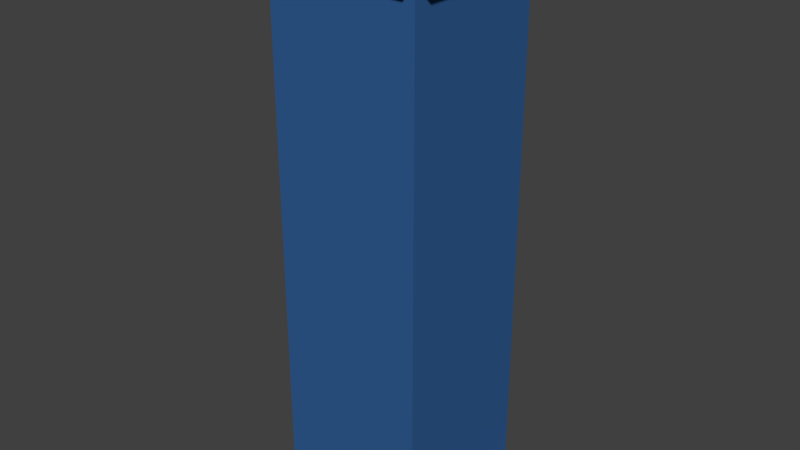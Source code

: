 # Source: building_1.blend  (saved by Blender 2.77.0; exported with 4.5.12 LTS)
import bpy
from mathutils import Matrix  # noqa: F401  (used for matrix-valued properties, if any)

bpy.ops.wm.read_factory_settings(use_empty=True)
scene = bpy.context.scene
scene.name = 'Scene'

# ---- collections
col_collection_1 = bpy.data.collections.new('Collection 1'); scene.collection.children.link(col_collection_1)

# ---- materials (node trees are filled in below, after node groups)
mat_material_001 = bpy.data.materials.new('Material.001')
mat_material_001.alpha_threshold = 0.0
mat_material_001.use_transparent_shadow = False
mat_material_001.diffuse_color = (0.03089, 0.1103, 0.2968, 1.0)
mat_material_001.roughness = 0.5
mat_material_002 = bpy.data.materials.new('Material.002')
mat_material_002.alpha_threshold = 0.0
mat_material_002.use_transparent_shadow = False
mat_material_002.roughness = 0.5
mat_material_003 = bpy.data.materials.new('Material.003')
mat_material_003.alpha_threshold = 0.0
mat_material_003.use_transparent_shadow = False
mat_material_003.diffuse_color = (0.1028, 0.006343, 0.001453, 1.0)
mat_material_003.roughness = 0.5

# ---- material node trees

# ---- world
world_world = bpy.data.worlds.new('World'); scene.world = world_world
world_world.color = (0.05088, 0.05088, 0.05088)
world_world.use_sun_shadow = False
world_world.sun_shadow_jitter_overblur = 0.0
world_world.cycles.sampling_method = 'MANUAL'

# ---- meshes
me_cube_003 = bpy.data.meshes.new('Cube.003')
me_cube_003.from_pydata([(-5.998, -5.993, -4.709e-06), (-5.398, -5.393, 0.6), (-5.998, 6.007, -4.709e-06), (-5.398, 5.407, 0.6), (6.002, -5.993, -4.709e-06), (5.402, -5.393, 0.6), (6.002, 6.007, -4.709e-06), (5.402, 5.407, 0.6), (-5.998, -5.993, 0.6), (-5.998, 6.007, 0.6), (6.002, 6.007, 0.6), (6.002, -5.993, 0.6), (-4.581, -4.577, 40.22), (-4.581, 4.59, 40.22), (4.586, 4.59, 40.22), (4.586, -4.577, 40.22), (-5.398, -5.393, 40.22), (-5.398, 5.407, 40.22), (5.402, 5.407, 40.22), (5.402, -5.393, 40.22), (-4.581, -4.577, 39.74), (-4.581, 4.59, 39.74), (4.586, 4.59, 39.74), (4.586, -4.577, 39.74), (-5.998, -1.993, 0.6), (-5.998, 2.007, 0.6), (-5.998, 2.007, -4.709e-06), (-5.998, -1.993, -4.709e-06), (6.002, 2.007, 0.6), (6.002, -1.993, 0.6), (6.002, -1.993, -4.709e-06), (6.002, 2.007, -4.709e-06), (-5.398, -1.793, 0.6), (-5.398, 1.807, 0.6), (5.402, 1.807, 0.6), (5.402, -1.793, 0.6), (-5.398, -1.793, 40.22), (-5.398, 1.807, 40.22), (5.402, 1.807, 40.22), (5.402, -1.793, 40.22), (-4.581, -1.521, 40.22), (-4.581, 1.534, 40.22), (4.586, 1.534, 40.22), (4.586, -1.521, 40.22), (-4.581, -1.521, 39.74), (-4.581, 1.534, 39.74), (4.586, 1.534, 39.74), (4.586, -1.521, 39.74), (-5.398, 5.407, 7.929), (5.402, 5.407, 7.929), (5.402, -5.393, 7.929), (-5.398, -5.393, 7.929), (-5.398, 1.807, 7.929), (-5.398, -1.793, 7.929), (5.402, -1.793, 7.929), (5.402, 1.807, 7.929), (-4.83, -1.793, 0.6), (-4.83, 1.807, 0.6), (-4.83, 1.807, 7.929), (-4.83, -1.793, 7.929), (-5.398, 5.407, 12.54), (-5.398, 5.407, 17.15), (-5.398, 5.407, 21.77), (-5.398, 5.407, 26.38), (-5.398, 5.407, 30.99), (-5.398, 5.407, 35.61), (-5.398, -5.393, 12.54), (-5.398, -5.393, 17.15), (-5.398, -5.393, 21.77), (-5.398, -5.393, 26.38), (-5.398, -5.393, 30.99), (-5.398, -5.393, 35.61), (-5.398, 1.807, 12.54), (-5.398, 1.807, 17.15), (-5.398, 1.807, 21.77), (-5.398, 1.807, 26.38), (-5.398, 1.807, 30.99), (-5.398, 1.807, 35.61), (-5.398, -1.793, 12.54), (-5.398, -1.793, 17.15), (-5.398, -1.793, 21.77), (-5.398, -1.793, 26.38), (-5.398, -1.793, 30.99), (-5.398, -1.793, 35.61), (5.402, -1.793, 12.54), (5.402, -1.793, 17.15), (5.402, -1.793, 21.77), (5.402, -1.793, 26.38), (5.402, -1.793, 30.99), (5.402, -1.793, 35.61), (5.402, 1.807, 12.54), (5.402, 1.807, 17.15), (5.402, 1.807, 21.77), (5.402, 1.807, 26.38), (5.402, 1.807, 30.99), (5.402, 1.807, 35.61), (5.402, 5.407, 35.61), (5.402, 5.407, 30.99), (5.402, 5.407, 26.38), (5.402, 5.407, 21.77), (5.402, 5.407, 17.15), (5.402, 5.407, 12.54), (5.402, -5.393, 35.61), (5.402, -5.393, 30.99), (5.402, -5.393, 26.38), (5.402, -5.393, 21.77), (5.402, -5.393, 17.15), (5.402, -5.393, 12.54), (-4.576, 1.807, 12.54), (-4.576, 1.807, 17.15), (-4.576, 1.807, 21.77), (-4.576, 1.807, 26.38), (-4.576, 1.807, 30.99), (-4.576, 1.807, 35.61), (-4.576, -1.793, 12.54), (-4.576, -1.793, 17.15), (-4.576, -1.793, 21.77), (-4.576, -1.793, 26.38), (-4.576, -1.793, 30.99), (-4.576, -1.793, 35.61), (5.402, 5.407, 9.13), (5.402, -5.393, 9.13), (-5.398, 5.407, 9.13), (-5.398, -5.393, 9.13), (-5.398, 1.807, 9.13), (-5.398, -1.793, 9.13), (5.402, -1.793, 9.13), (5.402, 1.807, 9.13), (-5.998, 4.003, 0.6), (6.002, 4.003, -4.709e-06), (-5.398, 3.603, 0.6), (-5.398, 3.603, 40.22), (-4.581, 3.059, 40.22), (-4.581, 3.059, 39.74), (-5.998, 4.003, -4.709e-06), (6.002, 4.003, 0.6), (5.402, 3.603, 0.6), (5.402, 3.603, 40.22), (4.586, 3.059, 40.22), (4.586, 3.059, 39.74), (-5.398, 3.603, 7.929), (5.402, 3.603, 7.929), (-5.398, 3.603, 12.54), (-5.398, 3.603, 17.15), (-5.398, 3.603, 21.77), (-5.398, 3.603, 26.38), (-5.398, 3.603, 30.99), (-5.398, 3.603, 35.61), (5.402, 3.603, 12.54), (5.402, 3.603, 17.15), (5.402, 3.603, 21.77), (5.402, 3.603, 26.38), (5.402, 3.603, 30.99), (5.402, 3.603, 35.61), (5.402, 3.603, 9.13), (-5.398, 3.603, 9.13), (-5.998, -3.993, -4.709e-06), (6.002, -3.993, 0.6), (5.402, -3.593, 0.6), (5.402, -3.593, 40.22), (4.586, -3.049, 40.22), (4.586, -3.049, 39.74), (-5.998, -3.993, 0.6), (6.002, -3.993, -4.709e-06), (-5.398, -3.593, 0.6), (-5.398, -3.593, 40.22), (-4.581, -3.049, 40.22), (-4.581, -3.049, 39.74), (5.402, -3.593, 7.929), (-5.398, -3.593, 7.929), (5.402, -3.593, 12.54), (5.402, -3.593, 17.15), (5.402, -3.593, 21.77), (5.402, -3.593, 26.38), (5.402, -3.593, 30.99), (5.402, -3.593, 35.61), (-5.398, -3.593, 12.54), (-5.398, -3.593, 17.15), (-5.398, -3.593, 21.77), (-5.398, -3.593, 26.38), (-5.398, -3.593, 30.99), (-5.398, -3.593, 35.61), (-5.398, -3.593, 9.13), (5.402, -3.593, 9.13), (-6.686, -1.793, 6.862), (-6.686, 1.807, 6.862), (-6.686, -3.593, 6.862), (-6.686, 1.807, 8.062), (-6.686, -1.793, 8.062), (-6.686, -3.593, 8.062), (-6.686, 3.603, 6.862), (-6.686, 3.603, 8.062), (-5.398, 5.407, 37.91), (-5.398, -5.393, 37.91), (-5.398, 1.807, 37.91), (-5.398, -1.793, 37.91), (5.402, -1.793, 37.91), (5.402, 1.807, 37.91), (5.402, 5.407, 37.91), (5.402, -5.393, 37.91), (-5.398, 3.603, 37.91), (5.402, 3.603, 37.91), (5.402, -3.593, 37.91), (-5.398, -3.593, 37.91), (-5.398, 5.407, 39.07), (-5.398, -5.393, 39.07), (-5.398, 1.807, 39.07), (-5.398, -1.793, 39.07), (5.402, -1.793, 39.07), (5.402, 1.807, 39.07), (-5.398, 3.603, 39.07), (5.402, 3.603, 39.07), (5.402, -3.593, 39.07), (-5.398, -3.593, 39.07), (5.402, 5.407, 39.07), (5.402, -5.393, 39.07), (-6.472, -1.793, 37.91), (-6.472, -3.593, 37.91), (-6.472, -3.593, 39.07), (-6.472, -1.793, 39.07), (6.477, -5.393, 37.91), (6.477, -3.593, 37.91), (6.477, -3.593, 39.07), (6.477, -5.393, 39.07), (6.477, 1.807, 37.91), (6.477, 3.603, 37.91), (6.477, 3.603, 39.07), (6.477, 1.807, 39.07), (-6.472, 5.407, 37.91), (-6.472, 3.603, 37.91), (-6.472, 3.603, 39.07), (-6.472, 5.407, 39.07), (6.477, -1.793, 37.91), (6.477, 1.807, 37.91), (6.477, 1.807, 39.07), (6.477, -1.793, 39.07), (6.477, -3.593, 37.91), (6.477, -1.793, 37.91), (6.477, -1.793, 39.07), (6.477, -3.593, 39.07), (-6.472, 1.807, 37.91), (-6.472, -1.793, 37.91), (-6.472, -1.793, 39.07), (-6.472, 1.807, 39.07), (-6.472, 3.603, 37.91), (-6.472, 1.807, 37.91), (-6.472, 1.807, 39.07), (-6.472, 3.603, 39.07), (-5.398, -6.468, 37.91), (5.402, -6.468, 37.91), (5.402, -6.468, 39.07), (-5.398, -6.468, 39.07), (-6.472, -3.593, 37.91), (-6.472, -5.393, 37.91), (-6.472, -5.393, 39.07), (-6.472, -3.593, 39.07), (6.477, 3.603, 37.91), (6.477, 5.407, 37.91), (6.477, 5.407, 39.07), (6.477, 3.603, 39.07), (5.402, 6.481, 37.91), (-5.398, 6.481, 37.91), (-5.398, 6.481, 39.07), (5.402, 6.481, 39.07), (4.501, 6.007, 0.6), (4.501, 6.007, -4.709e-06), (4.501, -5.993, 0.6), (4.501, -5.993, -4.709e-06), (4.051, 5.407, 0.6), (4.051, -5.393, 0.6), (4.051, 5.407, 40.22), (4.051, -5.393, 40.22), (3.439, 4.59, 40.22), (3.439, -4.577, 40.22), (3.439, 4.59, 39.74), (3.439, -4.577, 39.74), (3.439, -1.521, 39.74), (3.439, 1.534, 39.74), (4.501, -1.993, -4.709e-06), (4.501, 2.007, -4.709e-06), (4.051, -5.393, 7.929), (4.051, 5.407, 7.929), (4.051, -5.393, 12.54), (4.051, -5.393, 17.15), (4.051, -5.393, 21.77), (4.051, -5.393, 26.38), (4.051, -5.393, 30.99), (4.051, -5.393, 35.61), (4.051, 5.407, 12.54), (4.051, 5.407, 17.15), (4.051, 5.407, 21.77), (4.051, 5.407, 26.38), (4.051, 5.407, 30.99), (4.051, 5.407, 35.61), (4.051, 5.407, 9.13), (4.051, -5.393, 9.13), (3.439, 3.059, 39.74), (4.501, 4.003, -4.709e-06), (4.501, -3.993, -4.709e-06), (3.439, -3.049, 39.74), (4.051, -5.393, 37.91), (4.051, 5.407, 37.91), (4.051, -5.393, 39.07), (4.051, 5.407, 39.07), (4.051, -6.468, 37.91), (4.051, -6.468, 39.07), (4.051, 6.481, 37.91), (4.051, 6.481, 39.07), (3.466, 6.007, -4.709e-06), (3.466, -5.993, 0.6), (3.12, -5.393, 0.6), (3.12, -5.393, 40.22), (2.648, -4.577, 40.22), (2.648, -4.577, 39.74), (2.648, -1.521, 39.74), (2.648, 1.534, 39.74), (3.12, -5.393, 7.929), (3.12, -5.393, 12.54), (3.12, -5.393, 17.15), (3.12, -5.393, 21.77), (3.12, -5.393, 26.38), (3.12, -5.393, 30.99), (3.12, -5.393, 35.61), (3.12, -5.393, 9.13), (2.648, 3.059, 39.74), (2.648, -3.049, 39.74), (3.12, -5.393, 37.91), (3.12, -5.393, 39.07), (3.12, -6.468, 37.91), (3.12, 6.481, 39.07), (3.466, 6.007, 0.6), (3.466, -5.993, -4.709e-06), (3.12, 5.407, 0.6), (3.12, 5.407, 40.22), (2.648, 4.59, 40.22), (2.648, 4.59, 39.74), (3.466, -1.993, -4.709e-06), (3.466, 2.007, -4.709e-06), (3.12, 5.407, 7.929), (3.12, 5.407, 12.54), (3.12, 5.407, 17.15), (3.12, 5.407, 21.77), (3.12, 5.407, 26.38), (3.12, 5.407, 30.99), (3.12, 5.407, 35.61), (3.12, 5.407, 9.13), (3.466, 4.003, -4.709e-06), (3.466, -3.993, -4.709e-06), (3.12, 5.407, 37.91), (3.12, 5.407, 39.07), (3.12, -6.468, 39.07), (3.12, 6.481, 37.91), (3.12, 6.478, 0.6), (4.051, 6.478, 0.6), (3.12, 6.478, 7.929), (4.051, 6.478, 7.929), (3.12, 6.478, 12.54), (4.051, 6.478, 12.54), (3.12, 6.478, 17.15), (4.051, 6.478, 17.15), (3.12, 6.478, 21.77), (4.051, 6.478, 21.77), (3.12, 6.478, 26.38), (4.051, 6.478, 26.38), (3.12, 6.478, 30.99), (4.051, 6.478, 30.99), (3.12, 6.478, 35.61), (4.051, 6.478, 35.61), (3.12, 6.478, 9.13), (4.051, 6.478, 9.13), (3.12, 6.478, 37.91), (4.051, 6.478, 37.91)], [], [(128, 9, 2, 134), (264, 10, 6, 265), (157, 11, 4, 163), (309, 8, 0, 331), (297, 265, 6, 129), (349, 204, 17, 333), (130, 3, 9, 128), (268, 7, 10, 264), (158, 5, 11, 157), (310, 1, 8, 309), (273, 15, 23, 275), (211, 214, 18, 137), (213, 205, 16, 165), (302, 215, 19, 271), (132, 13, 17, 131), (272, 14, 18, 270), (160, 15, 19, 159), (312, 12, 16, 311), (324, 335, 21, 133), (334, 13, 21, 335), (138, 14, 22, 139), (166, 12, 20, 167), (132, 41, 45, 133), (41, 40, 44, 45), (160, 43, 47, 161), (43, 42, 46, 47), (325, 314, 44, 167), (314, 315, 45, 44), (138, 42, 38, 137), (42, 43, 39, 38), (166, 40, 36, 165), (40, 41, 37, 36), (210, 206, 37, 131), (206, 207, 36, 37), (212, 208, 39, 159), (208, 209, 38, 39), (136, 34, 28, 135), (34, 35, 29, 28), (164, 32, 24, 162), (32, 33, 25, 24), (298, 278, 30, 163), (278, 279, 31, 30), (135, 28, 31, 129), (28, 29, 30, 31), (162, 24, 27, 156), (24, 25, 26, 27), (35, 34, 55, 54), (158, 35, 54, 168), (33, 32, 56, 57), (130, 33, 52, 140), (269, 5, 50, 280), (164, 1, 51, 169), (136, 7, 49, 141), (332, 3, 48, 338), (57, 56, 59, 58), (32, 53, 59, 56), (53, 52, 58, 59), (52, 33, 57, 58), (126, 127, 90, 84), (84, 90, 91, 85), (85, 91, 92, 86), (86, 92, 93, 87), (87, 93, 94, 88), (88, 94, 95, 89), (183, 126, 84, 170), (170, 84, 85, 171), (171, 85, 86, 172), (172, 86, 87, 173), (173, 87, 88, 174), (174, 88, 89, 175), (124, 125, 78, 72), (76, 82, 118, 112), (73, 79, 80, 74), (82, 83, 119, 118), (75, 81, 82, 76), (72, 78, 114, 108), (155, 124, 72, 142), (142, 72, 73, 143), (143, 73, 74, 144), (144, 74, 75, 145), (145, 75, 76, 146), (146, 76, 77, 147), (295, 121, 107, 282), (282, 107, 106, 283), (283, 106, 105, 284), (284, 105, 104, 285), (285, 104, 103, 286), (286, 103, 102, 287), (182, 123, 66, 176), (176, 66, 67, 177), (177, 67, 68, 178), (178, 68, 69, 179), (179, 69, 70, 180), (180, 70, 71, 181), (154, 120, 101, 148), (148, 101, 100, 149), (149, 100, 99, 150), (150, 99, 98, 151), (151, 98, 97, 152), (152, 97, 96, 153), (345, 122, 60, 339), (339, 60, 61, 340), (340, 61, 62, 341), (341, 62, 63, 342), (342, 63, 64, 343), (343, 64, 65, 344), (108, 114, 115, 109), (110, 116, 117, 111), (112, 118, 119, 113), (73, 72, 108, 109), (79, 73, 109, 115), (77, 76, 112, 113), (83, 77, 113, 119), (80, 81, 117, 116), (74, 80, 116, 110), (75, 74, 110, 111), (81, 75, 111, 117), (78, 79, 115, 114), (338, 48, 122, 345), (141, 49, 120, 154), (169, 51, 123, 182), (280, 50, 121, 295), (124, 155, 191, 187), (53, 169, 186, 184), (168, 54, 126, 183), (54, 55, 127, 126), (48, 140, 155, 122), (55, 141, 154, 127), (94, 152, 153, 95), (93, 151, 152, 94), (92, 150, 151, 93), (91, 149, 150, 92), (90, 148, 149, 91), (127, 154, 148, 90), (64, 146, 147, 65), (63, 145, 146, 64), (62, 144, 145, 63), (61, 143, 144, 62), (60, 142, 143, 61), (122, 155, 142, 60), (34, 136, 141, 55), (3, 130, 140, 48), (10, 135, 129, 6), (7, 136, 135, 10), (204, 210, 131, 17), (14, 138, 137, 18), (13, 132, 133, 21), (42, 138, 139, 46), (315, 324, 133, 45), (41, 132, 131, 37), (209, 211, 137, 38), (33, 130, 128, 25), (279, 297, 129, 31), (25, 128, 134, 26), (50, 168, 183, 121), (52, 53, 184, 185), (82, 180, 181, 83), (81, 179, 180, 82), (80, 178, 179, 81), (79, 177, 178, 80), (78, 176, 177, 79), (125, 182, 176, 78), (103, 174, 175, 102), (104, 173, 174, 103), (105, 172, 173, 104), (106, 171, 172, 105), (107, 170, 171, 106), (121, 183, 170, 107), (32, 164, 169, 53), (5, 158, 168, 50), (8, 162, 156, 0), (267, 298, 163, 4), (1, 164, 162, 8), (215, 212, 159, 19), (12, 166, 165, 16), (313, 325, 167, 20), (15, 160, 161, 23), (40, 166, 167, 44), (43, 160, 159, 39), (207, 213, 165, 36), (35, 158, 157, 29), (29, 157, 163, 30), (190, 185, 187, 191), (185, 184, 188, 187), (184, 186, 189, 188), (182, 125, 188, 189), (140, 52, 185, 190), (169, 182, 189, 186), (125, 124, 187, 188), (155, 140, 190, 191), (83, 181, 203, 195), (102, 175, 202, 199), (95, 153, 201, 197), (65, 147, 200, 192), (89, 95, 197, 196), (175, 89, 196, 202), (77, 83, 195, 194), (147, 77, 194, 200), (287, 102, 199, 300), (181, 71, 193, 203), (153, 96, 198, 201), (344, 65, 192, 348), (216, 217, 218, 219), (203, 217, 216, 195), (213, 218, 217, 203), (207, 219, 218, 213), (195, 216, 219, 207), (220, 221, 222, 223), (202, 221, 220, 199), (212, 222, 221, 202), (215, 223, 222, 212), (199, 220, 223, 215), (224, 225, 226, 227), (201, 225, 224, 197), (211, 226, 225, 201), (209, 227, 226, 211), (197, 224, 227, 209), (228, 229, 230, 231), (200, 229, 228, 192), (210, 230, 229, 200), (204, 231, 230, 210), (192, 228, 231, 204), (232, 233, 234, 235), (197, 233, 232, 196), (209, 234, 233, 197), (208, 235, 234, 209), (196, 232, 235, 208), (236, 237, 238, 239), (196, 237, 236, 202), (208, 238, 237, 196), (212, 239, 238, 208), (202, 236, 239, 212), (240, 241, 242, 243), (195, 241, 240, 194), (207, 242, 241, 195), (206, 243, 242, 207), (194, 240, 243, 206), (244, 245, 246, 247), (194, 245, 244, 200), (206, 246, 245, 194), (210, 247, 246, 206), (200, 244, 247, 210), (304, 249, 250, 305), (326, 328, 248, 193), (215, 250, 249, 199), (302, 305, 250, 215), (193, 248, 251, 205), (252, 253, 254, 255), (193, 253, 252, 203), (205, 254, 253, 193), (213, 255, 254, 205), (203, 252, 255, 213), (256, 257, 258, 259), (198, 257, 256, 201), (214, 258, 257, 198), (211, 259, 258, 214), (201, 256, 259, 211), (351, 261, 262, 329), (301, 306, 260, 198), (204, 262, 261, 192), (349, 329, 262, 204), (198, 260, 263, 214), (214, 263, 307, 303), (348, 351, 306, 301), (260, 306, 307, 263), (327, 350, 305, 302), (199, 249, 304, 300), (328, 304, 305, 350), (96, 293, 301, 198), (322, 287, 300, 326), (23, 161, 299, 275), (331, 347, 298, 267), (337, 346, 297, 279), (46, 139, 296, 277), (316, 280, 295, 323), (49, 281, 294, 120), (97, 292, 293, 96), (98, 291, 292, 97), (99, 290, 291, 98), (100, 289, 290, 99), (101, 288, 289, 100), (120, 294, 288, 101), (321, 286, 287, 322), (320, 285, 286, 321), (319, 284, 285, 320), (318, 283, 284, 319), (317, 282, 283, 318), (323, 295, 282, 317), (7, 268, 281, 49), (310, 269, 280, 316), (336, 337, 279, 278), (347, 336, 278, 298), (47, 46, 277, 276), (161, 47, 276, 299), (14, 272, 274, 22), (139, 22, 274, 296), (15, 273, 271, 19), (334, 272, 270, 333), (327, 302, 271, 311), (312, 273, 275, 313), (5, 269, 266, 11), (332, 268, 264, 330), (214, 303, 270, 18), (346, 308, 265, 297), (11, 266, 267, 4), (330, 264, 265, 308), (9, 330, 308, 2), (134, 2, 308, 346), (3, 332, 330, 9), (12, 312, 313, 20), (205, 327, 311, 16), (13, 334, 333, 17), (156, 27, 336, 347), (27, 26, 337, 336), (1, 310, 316, 51), (123, 323, 317, 66), (66, 317, 318, 67), (67, 318, 319, 68), (68, 319, 320, 69), (69, 320, 321, 70), (70, 321, 322, 71), (51, 316, 323, 123), (26, 134, 346, 337), (0, 156, 347, 331), (71, 322, 326, 193), (248, 328, 350, 251), (205, 251, 350, 327), (192, 261, 351, 348), (303, 307, 329, 349), (306, 351, 329, 307), (300, 304, 328, 326), (290, 289, 359, 361), (275, 299, 325, 313), (277, 296, 324, 315), (344, 348, 370, 366), (340, 341, 360, 358), (291, 290, 361, 363), (341, 342, 362, 360), (348, 301, 371, 370), (292, 291, 363, 365), (342, 343, 364, 362), (293, 292, 365, 367), (276, 277, 315, 314), (299, 276, 314, 325), (272, 334, 335, 274), (296, 274, 335, 324), (273, 312, 311, 271), (269, 310, 309, 266), (303, 349, 333, 270), (266, 309, 331, 267), (367, 366, 370, 371), (355, 354, 368, 369), (365, 364, 366, 367), (363, 362, 364, 365), (361, 360, 362, 363), (359, 358, 360, 361), (357, 356, 358, 359), (369, 368, 356, 357), (353, 352, 354, 355), (339, 340, 358, 356), (289, 288, 357, 359), (345, 339, 356, 368), (281, 268, 353, 355), (288, 294, 369, 357), (268, 332, 352, 353), (332, 338, 354, 352), (338, 345, 368, 354), (294, 281, 355, 369), (343, 344, 366, 364), (301, 293, 367, 371)])
me_cube_003.polygons.foreach_set('material_index', [1, 1, 1, 1, 0, 0, 1, 1, 1, 1, 0, 0, 0, 0, 0, 0, 0, 0, 0, 0, 0, 0, 0, 0, 0, 0, 0, 0, 0, 0, 0, 0, 0, 0, 0, 0, 1, 1, 1, 1, 0, 0, 1, 1, 1, 1, 0, 0, 0, 0, 0, 0, 0, 0, 1, 0, 0, 0, 0, 0, 0, 0, 0, 0, 0, 0, 0, 0, 0, 0, 0, 0, 0, 0, 0, 0, 0, 0, 0, 0, 0, 0, 0, 0, 0, 0, 0, 0, 0, 0, 0, 0, 0, 0, 0, 0, 0, 0, 0, 0, 0, 0, 0, 0, 0, 0, 1, 1, 1, 0, 0, 0, 0, 0, 0, 0, 0, 0, 0, 0, 0, 0, 1, 0, 0, 0, 0, 0, 0, 0, 0, 0, 0, 0, 0, 0, 0, 0, 0, 0, 0, 0, 1, 1, 0, 0, 0, 0, 0, 0, 0, 1, 0, 1, 0, 0, 0, 0, 0, 0, 0, 0, 0, 0, 0, 0, 0, 0, 0, 0, 1, 0, 1, 0, 0, 0, 0, 0, 0, 0, 1, 1, 1, 1, 1, 1, 0, 1, 1, 1, 0, 0, 0, 0, 0, 0, 0, 0, 0, 0, 0, 0, 1, 1, 0, 1, 0, 1, 1, 0, 1, 1, 1, 1, 0, 1, 0, 1, 1, 0, 1, 1, 1, 1, 0, 1, 0, 1, 1, 0, 1, 0, 1, 1, 0, 1, 0, 1, 1, 0, 1, 0, 1, 1, 1, 1, 1, 1, 1, 1, 1, 0, 1, 1, 1, 1, 0, 1, 0, 1, 1, 1, 1, 1, 1, 1, 1, 1, 0, 0, 0, 0, 0, 0, 0, 0, 0, 0, 0, 0, 0, 0, 0, 0, 0, 0, 0, 0, 0, 0, 0, 0, 0, 0, 0, 0, 0, 0, 0, 0, 1, 1, 0, 0, 1, 1, 1, 0, 1, 0, 0, 0, 0, 0, 0, 0, 0, 0, 0, 0, 0, 0, 0, 0, 0, 1, 1, 0, 1, 1, 1, 1, 0, 0, 1, 1, 1, 1, 1, 1, 1, 1, 0, 0, 0, 0, 0, 1, 0, 1, 1, 1, 1, 1, 1, 1, 1, 1, 1, 1, 1, 1, 1, 1, 0, 1, 1, 1, 1, 1])
_uv = me_cube_003.uv_layers.new(name='UVMap')
_uv.uv.foreach_set('vector', [0.982, 0.7565, 0.982, 0.7179, 0.9934, 0.7179, 0.9934, 0.7565, 0.9794, 0.02889, 0.9794, 0.0, 0.9909, 0.0, 0.9909, 0.02889, 0.9997, 0.5972, 0.9997, 0.6356, 0.9882, 0.6356, 0.9882, 0.5972, 0.9882, 0.4535, 0.9882, 0.6356, 0.9767, 0.6356, 0.9767, 0.4535, 0.3847, 0.7565, 0.3847, 0.7179, 0.4134, 0.7179, 0.4134, 0.7565, 0.9368, 0.1639, 0.9368, 0.0, 0.9588, 0.0, 0.9588, 0.1639, 0.6316, 0.7642, 0.6316, 0.7295, 0.6431, 0.7179, 0.6431, 0.7565, 0.4508, 0.7295, 0.4249, 0.7295, 0.4134, 0.7179, 0.4422, 0.7179, 0.4249, 0.9027, 0.4249, 0.9373, 0.4134, 0.9488, 0.4134, 0.9104, 0.4686, 0.9373, 0.6316, 0.9373, 0.6431, 0.9488, 0.462, 0.9488, 1.0, 0.1543, 1.0, 0.1764, 0.9909, 0.1764, 0.9909, 0.1543, 0.9341, 0.5779, 0.9341, 0.6126, 0.912, 0.6126, 0.912, 0.5779, 0.9408, 0.8911, 0.9408, 0.9258, 0.9187, 0.9258, 0.9187, 0.8911, 0.9341, 0.4307, 0.9341, 0.4047, 0.9562, 0.4047, 0.9562, 0.4307, 0.6587, 0.8806, 0.6587, 0.91, 0.6431, 0.9258, 0.6431, 0.8911, 0.8122, 0.91, 0.8342, 0.91, 0.8498, 0.9258, 0.824, 0.9258, 0.8342, 0.7631, 0.8342, 0.7337, 0.8498, 0.7179, 0.8498, 0.7526, 0.7971, 0.7337, 0.6587, 0.7337, 0.6431, 0.7179, 0.8061, 0.7179, 0.1384, 0.8649, 0.1384, 0.8943, 1.825e-08, 0.8943, 1.825e-08, 0.8649, 1.0, 0.2137, 1.0, 0.3528, 0.9909, 0.3528, 0.9909, 0.2137, 0.9688, 0.2373, 0.9688, 0.2078, 0.9779, 0.2078, 0.9779, 0.2373, 0.9597, 0.2372, 0.9597, 0.2078, 0.9688, 0.2078, 0.9688, 0.2372, 0.9597, 0.3547, 0.9597, 0.3254, 0.9688, 0.3254, 0.9688, 0.3547, 0.9597, 0.3254, 0.9597, 0.2666, 0.9688, 0.2666, 0.9688, 0.3254, 0.9688, 0.3548, 0.9688, 0.3254, 0.9779, 0.3254, 0.9779, 0.3548, 0.9688, 0.3254, 0.9688, 0.2666, 0.9779, 0.2666, 0.9779, 0.3254, 0.1384, 0.7473, 0.1384, 0.7767, 9.127e-09, 0.7767, 0.0, 0.7473, 0.1384, 0.7767, 0.1384, 0.8355, 9.127e-09, 0.8355, 9.127e-09, 0.7767, 0.8342, 0.8806, 0.8342, 0.8512, 0.8498, 0.8565, 0.8498, 0.8911, 0.8342, 0.8512, 0.8342, 0.7925, 0.8498, 0.7872, 0.8498, 0.8565, 0.6587, 0.7631, 0.6587, 0.7925, 0.6431, 0.7872, 0.6431, 0.7526, 0.6587, 0.7925, 0.6587, 0.8512, 0.6431, 0.8565, 0.6431, 0.7872, 0.9408, 0.7526, 0.9408, 0.7872, 0.9187, 0.7872, 0.9187, 0.7526, 0.9408, 0.7872, 0.9408, 0.8565, 0.9187, 0.8565, 0.9187, 0.7872, 0.9341, 0.4394, 0.9341, 0.474, 0.912, 0.474, 0.912, 0.4394, 0.9341, 0.474, 0.9341, 0.5433, 0.912, 0.5433, 0.912, 0.474, 0.4249, 0.7642, 0.4249, 0.7988, 0.4134, 0.7949, 0.4134, 0.7565, 0.4249, 0.7988, 0.4249, 0.868, 0.4134, 0.8719, 0.4134, 0.7949, 0.6316, 0.9027, 0.6316, 0.868, 0.6431, 0.8719, 0.6431, 0.9104, 0.6316, 0.868, 0.6316, 0.7988, 0.6431, 0.7949, 0.6431, 0.8719, 0.3847, 0.9104, 0.3847, 0.8719, 0.4134, 0.8719, 0.4134, 0.9104, 0.3847, 0.8719, 0.3847, 0.7949, 0.4134, 0.7949, 0.4134, 0.8719, 0.9997, 0.4433, 0.9997, 0.4817, 0.9882, 0.4817, 0.9882, 0.4433, 0.9997, 0.4817, 0.9997, 0.5587, 0.9882, 0.5587, 0.9882, 0.4817, 0.982, 0.9104, 0.982, 0.8719, 0.9934, 0.8719, 0.9934, 0.9104, 0.982, 0.8719, 0.982, 0.7949, 0.9934, 0.7949, 0.9934, 0.8719, 0.4823, 5.734e-09, 0.5512, 3.441e-09, 0.5512, 0.141, 0.4823, 0.141, 0.4479, 9.175e-09, 0.4823, 5.734e-09, 0.4823, 0.141, 0.4479, 0.141, 0.6316, 0.7988, 0.6316, 0.868, 0.6208, 0.868, 0.6208, 0.7988, 0.1722, 0.7179, 0.1378, 0.7179, 0.1378, 0.5769, 0.1722, 0.5769, 0.2326, 0.7179, 0.2067, 0.7179, 0.2067, 0.5769, 0.2326, 0.5769, 0.03445, 0.7179, 1.186e-07, 0.7179, 1.004e-07, 0.5769, 0.03445, 0.5769, 0.5856, 0.0, 0.6201, 8.028e-09, 0.6201, 0.141, 0.5856, 0.141, 0.7832, 0.7179, 0.6201, 0.7179, 0.6201, 0.5769, 0.7832, 0.5769, 0.8498, 0.7179, 0.9187, 0.7179, 0.9187, 0.859, 0.8498, 0.859, 0.9779, 0.3842, 0.9779, 0.2432, 0.9888, 0.2432, 0.9888, 0.3842, 0.8925, 0.3701, 0.8925, 0.3008, 0.9034, 0.3008, 0.9034, 0.3701, 0.8607, 0.859, 0.8607, 1.0, 0.8498, 1.0, 0.8498, 0.859, 0.4823, 0.1641, 0.5512, 0.1641, 0.5512, 0.2298, 0.4823, 0.2298, 0.4823, 0.2298, 0.5512, 0.2298, 0.5512, 0.3185, 0.4823, 0.3185, 0.4823, 0.3185, 0.5512, 0.3185, 0.5512, 0.4073, 0.4823, 0.4073, 0.4823, 0.4073, 0.5512, 0.4073, 0.5512, 0.4961, 0.4823, 0.4961, 0.4823, 0.4961, 0.5512, 0.4961, 0.5512, 0.5848, 0.4823, 0.5848, 0.4823, 0.5848, 0.5512, 0.5848, 0.5512, 0.6736, 0.4823, 0.6736, 0.4479, 0.1641, 0.4823, 0.1641, 0.4823, 0.2298, 0.4479, 0.2298, 0.4479, 0.2298, 0.4823, 0.2298, 0.4823, 0.3185, 0.4479, 0.3185, 0.4479, 0.3185, 0.4823, 0.3185, 0.4823, 0.4073, 0.4479, 0.4073, 0.4479, 0.4073, 0.4823, 0.4073, 0.4823, 0.4961, 0.4479, 0.4961, 0.4479, 0.4961, 0.4823, 0.4961, 0.4823, 0.5848, 0.4479, 0.5848, 0.4479, 0.5848, 0.4823, 0.5848, 0.4823, 0.6736, 0.4479, 0.6736, 0.1378, 0.5538, 0.06891, 0.5538, 0.06891, 0.4882, 0.1378, 0.4882, 0.1415, 0.9636, 0.1415, 0.8943, 0.1572, 0.8943, 0.1572, 0.9636, 0.1378, 0.3994, 0.06891, 0.3994, 0.06891, 0.3106, 0.1378, 0.3106, 0.9532, 0.7013, 0.9532, 0.6126, 0.9689, 0.6126, 0.9689, 0.7013, 0.1378, 0.2219, 0.06891, 0.2219, 0.06891, 0.1331, 0.1378, 0.1331, 0.07861, 0.9636, 0.07861, 0.8943, 0.09433, 0.8943, 0.09433, 0.9636, 0.1722, 0.5538, 0.1378, 0.5538, 0.1378, 0.4882, 0.1722, 0.4882, 0.1722, 0.4882, 0.1378, 0.4882, 0.1378, 0.3994, 0.1722, 0.3994, 0.1722, 0.3994, 0.1378, 0.3994, 0.1378, 0.3106, 0.1722, 0.3106, 0.1722, 0.3106, 0.1378, 0.3106, 0.1378, 0.2219, 0.1722, 0.2219, 0.1722, 0.2219, 0.1378, 0.2219, 0.1378, 0.1331, 0.1722, 0.1331, 0.1722, 0.1331, 0.1378, 0.1331, 0.1378, 0.04438, 0.1722, 0.04438, 0.2326, 0.5538, 0.2067, 0.5538, 0.2067, 0.4882, 0.2326, 0.4882, 0.2326, 0.4882, 0.2067, 0.4882, 0.2067, 0.3994, 0.2326, 0.3994, 0.2326, 0.3994, 0.2067, 0.3994, 0.2067, 0.3106, 0.2326, 0.3106, 0.2326, 0.3106, 0.2067, 0.3106, 0.2067, 0.2219, 0.2326, 0.2219, 0.2326, 0.2219, 0.2067, 0.2219, 0.2067, 0.1331, 0.2326, 0.1331, 0.2326, 0.1331, 0.2067, 0.1331, 0.2067, 0.04438, 0.2326, 0.04438, 0.03445, 0.5538, 9.127e-08, 0.5538, 8.214e-08, 0.4882, 0.03445, 0.4882, 0.03445, 0.4882, 8.214e-08, 0.4882, 6.389e-08, 0.3994, 0.03445, 0.3994, 0.03445, 0.3994, 6.389e-08, 0.3994, 5.476e-08, 0.3106, 0.03445, 0.3106, 0.03445, 0.3106, 5.476e-08, 0.3106, 3.651e-08, 0.2219, 0.03445, 0.2219, 0.03445, 0.2219, 3.651e-08, 0.2219, 1.825e-08, 0.1331, 0.03445, 0.1331, 0.03445, 0.1331, 1.825e-08, 0.1331, 0.0, 0.04438, 0.03445, 0.04438, 0.5856, 0.1641, 0.6201, 0.1641, 0.6201, 0.2298, 0.5856, 0.2298, 0.5856, 0.2298, 0.6201, 0.2298, 0.6201, 0.3185, 0.5856, 0.3185, 0.5856, 0.3185, 0.6201, 0.3185, 0.6201, 0.4073, 0.5856, 0.4073, 0.5856, 0.4073, 0.6201, 0.4073, 0.6201, 0.4961, 0.5856, 0.4961, 0.5856, 0.4961, 0.6201, 0.4961, 0.6201, 0.5848, 0.5856, 0.5848, 0.5856, 0.5848, 0.6201, 0.5848, 0.6201, 0.6736, 0.5856, 0.6736, 0.7832, 0.5538, 0.6201, 0.5538, 0.6201, 0.4882, 0.7832, 0.4882, 0.7832, 0.4882, 0.6201, 0.4882, 0.6201, 0.3994, 0.7832, 0.3994, 0.7832, 0.3994, 0.6201, 0.3994, 0.6201, 0.3106, 0.7832, 0.3106, 0.7832, 0.3106, 0.6201, 0.3106, 0.6201, 0.2219, 0.7832, 0.2219, 0.7832, 0.2219, 0.6201, 0.2219, 0.6201, 0.1331, 0.7832, 0.1331, 0.7832, 0.1331, 0.6201, 0.1331, 0.6201, 0.04438, 0.7832, 0.04438, 0.8679, 0.08876, 0.9368, 0.08876, 0.9368, 0.1775, 0.8679, 0.1775, 0.8679, 0.1775, 0.9368, 0.1775, 0.9368, 0.2663, 0.8679, 0.2663, 0.9368, 0.08876, 0.8679, 0.08876, 0.8679, 0.0, 0.9368, 0.0, 0.04716, 0.8943, 0.04716, 0.9831, 0.03144, 0.9831, 0.03144, 0.8943, 0.06289, 0.9636, 0.06289, 0.8943, 0.07861, 0.8943, 0.07861, 0.9636, 0.9176, 0.859, 0.9176, 0.9477, 0.9019, 0.9477, 0.9019, 0.859, 0.1101, 0.9636, 0.1101, 0.8943, 0.1258, 0.8943, 0.1258, 0.9636, 0.01572, 0.9831, 0.01572, 0.8943, 0.03144, 0.8943, 0.03144, 0.9831, 0.09433, 0.9636, 0.09433, 0.8943, 0.1101, 0.8943, 0.1101, 0.9636, 0.06289, 0.8943, 0.06289, 0.9831, 0.04716, 0.9831, 0.04716, 0.8943, 0.1258, 0.9636, 0.1258, 0.8943, 0.1415, 0.8943, 0.1415, 0.9636, 1.825e-08, 0.9831, 0.0, 0.8943, 0.01572, 0.8943, 0.01572, 0.9831, 0.7832, 0.5769, 0.6201, 0.5769, 0.6201, 0.5538, 0.7832, 0.5538, 0.5856, 0.141, 0.6201, 0.141, 0.6201, 0.1641, 0.5856, 0.1641, 0.03445, 0.5769, 1.004e-07, 0.5769, 9.127e-08, 0.5538, 0.03445, 0.5538, 0.2326, 0.5769, 0.2067, 0.5769, 0.2067, 0.5538, 0.2326, 0.5538, 0.928, 0.3702, 0.928, 0.4047, 0.9034, 0.4047, 0.9034, 0.3702, 0.8925, 0.3701, 0.8925, 0.4047, 0.8679, 0.4047, 0.8679, 0.3701, 0.4479, 0.141, 0.4823, 0.141, 0.4823, 0.1641, 0.4479, 0.1641, 0.4823, 0.141, 0.5512, 0.141, 0.5512, 0.1641, 0.4823, 0.1641, 0.2067, 0.5769, 0.1722, 0.5769, 0.1722, 0.5538, 0.2067, 0.5538, 0.5512, 0.141, 0.5856, 0.141, 0.5856, 0.1641, 0.5512, 0.1641, 0.5512, 0.5848, 0.5856, 0.5848, 0.5856, 0.6736, 0.5512, 0.6736, 0.5512, 0.4961, 0.5856, 0.4961, 0.5856, 0.5848, 0.5512, 0.5848, 0.5512, 0.4073, 0.5856, 0.4073, 0.5856, 0.4961, 0.5512, 0.4961, 0.5512, 0.3185, 0.5856, 0.3185, 0.5856, 0.4073, 0.5512, 0.4073, 0.5512, 0.2298, 0.5856, 0.2298, 0.5856, 0.3185, 0.5512, 0.3185, 0.5512, 0.1641, 0.5856, 0.1641, 0.5856, 0.2298, 0.5512, 0.2298, 0.2067, 0.1331, 0.1722, 0.1331, 0.1722, 0.04438, 0.2067, 0.04438, 0.2067, 0.2219, 0.1722, 0.2219, 0.1722, 0.1331, 0.2067, 0.1331, 0.2067, 0.3106, 0.1722, 0.3106, 0.1722, 0.2219, 0.2067, 0.2219, 0.2067, 0.3994, 0.1722, 0.3994, 0.1722, 0.3106, 0.2067, 0.3106, 0.2067, 0.4882, 0.1722, 0.4882, 0.1722, 0.3994, 0.2067, 0.3994, 0.2067, 0.5538, 0.1722, 0.5538, 0.1722, 0.4882, 0.2067, 0.4882, 0.5512, 3.441e-09, 0.5856, 0.0, 0.5856, 0.141, 0.5512, 0.141, 0.2067, 0.7179, 0.1722, 0.7179, 0.1722, 0.5769, 0.2067, 0.5769, 0.9997, 0.4047, 0.9997, 0.4433, 0.9882, 0.4433, 0.9882, 0.4047, 0.4249, 0.7295, 0.4249, 0.7642, 0.4134, 0.7565, 0.4134, 0.7179, 0.9408, 0.7179, 0.9408, 0.7526, 0.9187, 0.7526, 0.9187, 0.7179, 0.8342, 0.91, 0.8342, 0.8806, 0.8498, 0.8911, 0.8498, 0.9258, 0.9597, 0.3842, 0.9597, 0.3547, 0.9688, 0.3547, 0.9688, 0.3842, 0.9688, 0.2666, 0.9688, 0.2373, 0.9779, 0.2373, 0.9779, 0.2666, 0.1384, 0.8355, 0.1384, 0.8649, 1.825e-08, 0.8649, 9.127e-09, 0.8355, 0.6587, 0.8512, 0.6587, 0.8806, 0.6431, 0.8911, 0.6431, 0.8565, 0.9341, 0.5433, 0.9341, 0.5779, 0.912, 0.5779, 0.912, 0.5433, 0.6316, 0.7988, 0.6316, 0.7642, 0.6431, 0.7565, 0.6431, 0.7949, 0.3847, 0.7949, 0.3847, 0.7565, 0.4134, 0.7565, 0.4134, 0.7949, 0.982, 0.7949, 0.982, 0.7565, 0.9934, 0.7565, 0.9934, 0.7949, 0.4134, 0.141, 0.4479, 0.141, 0.4479, 0.1641, 0.4134, 0.1641, 0.8925, 0.3008, 0.8925, 0.3701, 0.8679, 0.3701, 0.8679, 0.3008, 0.06891, 0.1331, 0.03445, 0.1331, 0.03445, 0.04438, 0.06891, 0.04438, 0.06891, 0.2219, 0.03445, 0.2219, 0.03445, 0.1331, 0.06891, 0.1331, 0.06891, 0.3106, 0.03445, 0.3106, 0.03445, 0.2219, 0.06891, 0.2219, 0.06891, 0.3994, 0.03445, 0.3994, 0.03445, 0.3106, 0.06891, 0.3106, 0.06891, 0.4882, 0.03445, 0.4882, 0.03445, 0.3994, 0.06891, 0.3994, 0.06891, 0.5538, 0.03445, 0.5538, 0.03445, 0.4882, 0.06891, 0.4882, 0.4134, 0.5848, 0.4479, 0.5848, 0.4479, 0.6736, 0.4134, 0.6736, 0.4134, 0.4961, 0.4479, 0.4961, 0.4479, 0.5848, 0.4134, 0.5848, 0.4134, 0.4073, 0.4479, 0.4073, 0.4479, 0.4961, 0.4134, 0.4961, 0.4134, 0.3185, 0.4479, 0.3185, 0.4479, 0.4073, 0.4134, 0.4073, 0.4134, 0.2298, 0.4479, 0.2298, 0.4479, 0.3185, 0.4134, 0.3185, 0.4134, 0.1641, 0.4479, 0.1641, 0.4479, 0.2298, 0.4134, 0.2298, 0.06891, 0.7179, 0.03445, 0.7179, 0.03445, 0.5769, 0.06891, 0.5769, 0.4134, 1.032e-08, 0.4479, 9.175e-09, 0.4479, 0.141, 0.4134, 0.141, 0.982, 0.9488, 0.982, 0.9104, 0.9934, 0.9104, 0.9934, 0.9488, 0.3847, 0.9488, 0.3847, 0.9104, 0.4134, 0.9104, 0.4134, 0.9488, 0.6316, 0.9373, 0.6316, 0.9027, 0.6431, 0.9104, 0.6431, 0.9488, 0.9341, 0.4047, 0.9341, 0.4394, 0.912, 0.4394, 0.912, 0.4047, 0.6587, 0.7337, 0.6587, 0.7631, 0.6431, 0.7526, 0.6431, 0.7179, 0.1384, 0.7179, 0.1384, 0.7473, 0.0, 0.7473, 0.0, 0.7179, 0.9688, 0.3842, 0.9688, 0.3548, 0.9779, 0.3548, 0.9779, 0.3842, 0.9597, 0.2666, 0.9597, 0.2372, 0.9688, 0.2372, 0.9688, 0.2666, 0.8342, 0.7925, 0.8342, 0.7631, 0.8498, 0.7526, 0.8498, 0.7872, 0.9408, 0.8565, 0.9408, 0.8911, 0.9187, 0.8911, 0.9187, 0.8565, 0.4249, 0.868, 0.4249, 0.9027, 0.4134, 0.9104, 0.4134, 0.8719, 0.9997, 0.5587, 0.9997, 0.5972, 0.9882, 0.5972, 0.9882, 0.5587, 0.9597, 0.2078, 0.9597, 0.2424, 0.9368, 0.2424, 0.9368, 0.2078, 0.9597, 0.2424, 0.9597, 0.3116, 0.9368, 0.3116, 0.9368, 0.2424, 0.9597, 0.3116, 0.9597, 0.3463, 0.9368, 0.3463, 0.9368, 0.3116, 0.928, 0.2663, 0.928, 0.3009, 0.9034, 0.3009, 0.9034, 0.2663, 0.8925, 0.2663, 0.8925, 0.3008, 0.8679, 0.3008, 0.8679, 0.2663, 0.9457, 0.39, 0.928, 0.4047, 0.928, 0.3726, 0.9457, 0.3578, 0.928, 0.3009, 0.928, 0.3702, 0.9034, 0.3702, 0.9034, 0.3009, 0.1572, 0.8943, 0.1749, 0.9091, 0.1749, 0.9413, 0.1572, 0.9265, 0.06891, 0.04438, 0.03445, 0.04438, 0.03445, 0.0, 0.06891, 0.0, 0.4134, 0.6736, 0.4479, 0.6736, 0.4479, 0.7179, 0.4134, 0.7179, 0.5512, 0.6736, 0.5856, 0.6736, 0.5856, 0.7179, 0.5512, 0.7179, 0.2067, 0.04438, 0.1722, 0.04438, 0.1722, 0.0, 0.2067, 0.0, 0.4823, 0.6736, 0.5512, 0.6736, 0.5512, 0.7179, 0.4823, 0.7179, 0.4479, 0.6736, 0.4823, 0.6736, 0.4823, 0.7179, 0.4479, 0.7179, 0.1378, 0.04438, 0.06891, 0.04438, 0.06891, 0.0, 0.1378, 0.0, 0.1722, 0.04438, 0.1378, 0.04438, 0.1378, 0.0, 0.1722, 0.0, 0.2326, 0.04438, 0.2067, 0.04438, 0.2067, 0.0, 0.2326, 0.0, 0.03445, 0.04438, 0.0, 0.04438, 0.0, 0.0, 0.03445, 0.0, 0.5856, 0.6736, 0.6201, 0.6736, 0.6201, 0.7179, 0.5856, 0.7179, 0.7832, 0.04438, 0.6201, 0.04438, 0.6201, 0.0, 0.7832, 0.0, 0.9341, 0.6818, 0.9341, 0.7165, 0.912, 0.7165, 0.912, 0.6818, 0.8813, 0.9629, 0.8607, 0.9629, 0.8607, 0.9282, 0.8813, 0.9282, 0.2694, 0.9488, 0.29, 0.9488, 0.29, 0.971, 0.2694, 0.971, 0.9393, 0.9604, 0.9187, 0.9604, 0.9187, 0.9258, 0.9393, 0.9258, 0.5574, 0.971, 0.5369, 0.971, 0.5369, 0.9488, 0.5574, 0.9488, 0.6873, 0.9258, 0.6873, 0.9604, 0.6652, 0.9604, 0.6652, 0.9258, 0.3929, 0.9835, 0.3723, 0.9835, 0.3723, 0.9488, 0.3929, 0.9488, 0.4546, 0.9488, 0.4752, 0.9488, 0.4752, 0.971, 0.4546, 0.971, 0.4134, 0.9488, 0.434, 0.9488, 0.434, 0.9835, 0.4134, 0.9835, 0.6397, 0.971, 0.6192, 0.971, 0.6192, 0.9488, 0.6397, 0.9488, 0.7535, 0.9258, 0.7535, 0.9603, 0.7314, 0.9603, 0.7314, 0.9258, 0.3311, 0.9488, 0.3517, 0.9488, 0.3517, 0.9834, 0.3311, 0.9834, 0.4752, 0.9488, 0.4957, 0.9488, 0.4957, 0.971, 0.4752, 0.971, 0.3517, 0.9488, 0.3723, 0.9488, 0.3723, 0.9834, 0.3517, 0.9834, 0.6192, 0.971, 0.5986, 0.971, 0.5986, 0.9488, 0.6192, 0.9488, 0.8899, 0.6818, 0.8899, 0.7165, 0.8679, 0.7165, 0.8679, 0.6818, 0.7946, 0.9605, 0.7741, 0.9605, 0.7741, 0.9258, 0.7946, 0.9258, 0.2488, 0.9488, 0.2694, 0.9488, 0.2694, 0.971, 0.2488, 0.971, 0.8152, 0.9258, 0.8358, 0.9258, 0.8358, 0.9605, 0.8152, 0.9605, 0.2283, 0.971, 0.2077, 0.971, 0.2077, 0.9488, 0.2283, 0.9488, 0.912, 0.6126, 0.912, 0.6818, 0.8899, 0.6818, 0.8899, 0.6126, 0.9326, 0.6126, 0.9532, 0.6126, 0.9532, 0.6818, 0.9326, 0.6818, 0.7299, 0.9603, 0.7505, 0.9603, 0.7505, 0.9825, 0.7299, 0.9825, 0.8813, 0.859, 0.9019, 0.859, 0.9019, 0.9282, 0.8813, 0.9282, 0.9393, 0.9826, 0.9187, 0.9826, 0.9187, 0.9604, 0.9393, 0.9604, 0.7093, 0.9258, 0.7093, 0.9604, 0.6873, 0.9604, 0.6873, 0.9258, 0.8813, 0.9282, 0.9019, 0.9282, 0.9019, 0.9629, 0.8813, 0.9629, 0.6637, 0.9604, 0.6843, 0.9604, 0.6843, 0.9826, 0.6637, 0.9826, 0.9393, 0.9258, 0.9599, 0.9258, 0.9599, 0.9604, 0.9393, 0.9604, 0.5163, 0.971, 0.4957, 0.971, 0.4957, 0.9488, 0.5163, 0.9488, 0.8899, 0.6126, 0.8899, 0.6818, 0.8679, 0.6818, 0.8679, 0.6126, 0.9326, 0.6818, 0.912, 0.6818, 0.912, 0.6126, 0.9326, 0.6126, 0.6843, 0.9604, 0.7048, 0.9604, 0.7048, 0.9826, 0.6843, 0.9826, 0.8813, 0.9282, 0.8607, 0.9282, 0.8607, 0.859, 0.8813, 0.859, 0.9599, 0.9826, 0.9393, 0.9826, 0.9393, 0.9604, 0.9599, 0.9604, 0.7314, 0.9258, 0.7314, 0.9603, 0.7093, 0.9603, 0.7093, 0.9258, 0.3311, 0.9834, 0.3106, 0.9834, 0.3106, 0.9488, 0.3311, 0.9488, 0.6431, 0.9604, 0.6637, 0.9604, 0.6637, 0.9826, 0.6431, 0.9826, 0.3106, 0.9834, 0.29, 0.9834, 0.29, 0.9488, 0.3106, 0.9488, 0.2077, 0.971, 0.1871, 0.971, 0.1871, 0.9488, 0.2077, 0.9488, 0.8899, 0.4307, 0.8899, 0.4047, 0.912, 0.4047, 0.912, 0.4307, 0.9588, 0.04392, 0.9794, 0.04392, 0.9794, 0.2078, 0.9588, 0.2078, 0.7535, 0.9605, 0.7741, 0.9605, 0.7741, 0.9826, 0.7535, 0.9826, 0.9614, 0.7439, 0.9408, 0.7439, 0.9408, 0.7179, 0.9614, 0.7179, 0.578, 0.971, 0.5574, 0.971, 0.5574, 0.9488, 0.578, 0.9488, 0.6652, 0.9258, 0.6652, 0.9604, 0.6431, 0.9604, 0.6431, 0.9258, 0.3929, 0.9488, 0.4134, 0.9488, 0.4134, 0.9835, 0.3929, 0.9835, 0.7093, 0.9603, 0.7299, 0.9603, 0.7299, 0.9825, 0.7093, 0.9825, 0.1778, 0.9759, 0.1572, 0.9759, 0.1572, 0.9413, 0.1778, 0.9413, 0.4546, 0.971, 0.434, 0.971, 0.434, 0.9488, 0.4546, 0.9488, 0.912, 0.6818, 0.912, 0.7165, 0.8899, 0.7165, 0.8899, 0.6818, 0.7535, 0.9258, 0.7741, 0.9258, 0.7741, 0.9605, 0.7535, 0.9605, 0.5163, 0.9488, 0.5369, 0.9488, 0.5369, 0.971, 0.5163, 0.971, 0.8152, 0.9605, 0.7946, 0.9605, 0.7946, 0.9258, 0.8152, 0.9258, 0.2488, 0.971, 0.2283, 0.971, 0.2283, 0.9488, 0.2488, 0.9488, 0.8679, 0.5686, 0.8679, 0.4047, 0.8899, 0.4047, 0.8899, 0.5686, 0.9767, 0.4307, 0.9562, 0.4307, 0.9562, 0.4047, 0.9767, 0.4047, 0.578, 0.9488, 0.5986, 0.9488, 0.5986, 0.971, 0.578, 0.971, 0.9614, 0.7619, 0.982, 0.7619, 0.982, 0.9258, 0.9614, 0.9258, 0.7946, 0.9826, 0.7741, 0.9826, 0.7741, 0.9605, 0.7946, 0.9605, 0.9614, 0.7179, 0.982, 0.7179, 0.982, 0.7439, 0.9614, 0.7439, 0.9767, 0.4487, 0.9562, 0.4487, 0.9562, 0.4307, 0.9767, 0.4307, 0.8679, 0.6126, 0.8679, 0.5865, 0.8899, 0.5865, 0.8899, 0.6126, 0.9614, 0.7619, 0.9408, 0.7619, 0.9408, 0.7439, 0.9614, 0.7439, 0.9588, 1.835e-08, 0.9794, 0.0, 0.9794, 0.026, 0.9588, 0.026, 0.8899, 0.4487, 0.8899, 0.4307, 0.912, 0.4307, 0.912, 0.4487, 0.809, 0.04438, 0.7832, 0.04438, 0.7832, 0.0, 0.809, 0.0, 0.2504, 0.04438, 0.2326, 0.04438, 0.2326, 0.0, 0.2504, 0.0, 0.1755, 0.7179, 0.1755, 0.7473, 0.1535, 0.7473, 0.1535, 0.7179, 0.3649, 0.9488, 0.3649, 0.9104, 0.3847, 0.9104, 0.3847, 0.9488, 0.3649, 0.7949, 0.3649, 0.7565, 0.3847, 0.7565, 0.3847, 0.7949, 0.1755, 0.8355, 0.1755, 0.8649, 0.1535, 0.8649, 0.1535, 0.8355, 0.2504, 0.5769, 0.2326, 0.5769, 0.2326, 0.5538, 0.2504, 0.5538, 0.809, 0.5769, 0.7832, 0.5769, 0.7832, 0.5538, 0.809, 0.5538, 0.809, 0.1331, 0.7832, 0.1331, 0.7832, 0.04438, 0.809, 0.04438, 0.809, 0.2219, 0.7832, 0.2219, 0.7832, 0.1331, 0.809, 0.1331, 0.809, 0.3106, 0.7832, 0.3106, 0.7832, 0.2219, 0.809, 0.2219, 0.809, 0.3994, 0.7832, 0.3994, 0.7832, 0.3106, 0.809, 0.3106, 0.809, 0.4882, 0.7832, 0.4882, 0.7832, 0.3994, 0.809, 0.3994, 0.809, 0.5538, 0.7832, 0.5538, 0.7832, 0.4882, 0.809, 0.4882, 0.2504, 0.1331, 0.2326, 0.1331, 0.2326, 0.04438, 0.2504, 0.04438, 0.2504, 0.2219, 0.2326, 0.2219, 0.2326, 0.1331, 0.2504, 0.1331, 0.2504, 0.3106, 0.2326, 0.3106, 0.2326, 0.2219, 0.2504, 0.2219, 0.2504, 0.3994, 0.2326, 0.3994, 0.2326, 0.3106, 0.2504, 0.3106, 0.2504, 0.4882, 0.2326, 0.4882, 0.2326, 0.3994, 0.2504, 0.3994, 0.2504, 0.5538, 0.2326, 0.5538, 0.2326, 0.4882, 0.2504, 0.4882, 0.809, 0.7179, 0.7832, 0.7179, 0.7832, 0.5769, 0.809, 0.5769, 0.2504, 0.7179, 0.2326, 0.7179, 0.2326, 0.5769, 0.2504, 0.5769, 0.3649, 0.8719, 0.3649, 0.7949, 0.3847, 0.7949, 0.3847, 0.8719, 0.3649, 0.9104, 0.3649, 0.8719, 0.3847, 0.8719, 0.3847, 0.9104, 0.1755, 0.7767, 0.1755, 0.8355, 0.1535, 0.8355, 0.1535, 0.7767, 0.1755, 0.7473, 0.1755, 0.7767, 0.1535, 0.7767, 0.1535, 0.7473, 1.0, 0.1764, 1.0, 0.1985, 0.9909, 0.1985, 0.9909, 0.1764, 0.1755, 0.8649, 0.1755, 0.8943, 0.1535, 0.8943, 0.1535, 0.8649, 0.8342, 0.7337, 0.8122, 0.7337, 0.824, 0.7179, 0.8498, 0.7179, 0.7971, 0.91, 0.8122, 0.91, 0.824, 0.9258, 0.8061, 0.9258, 0.9341, 0.4487, 0.9341, 0.4307, 0.9562, 0.4307, 0.9562, 0.4487, 1.0, 0.1391, 1.0, 0.1543, 0.9909, 0.1543, 0.9909, 0.1391, 0.4249, 0.9373, 0.4508, 0.9373, 0.4422, 0.9488, 0.4134, 0.9488, 0.4686, 0.7295, 0.4508, 0.7295, 0.4422, 0.7179, 0.462, 0.7179, 0.9368, 0.2078, 0.9368, 0.1818, 0.9588, 0.1818, 0.9588, 0.2078, 0.3649, 0.7565, 0.3649, 0.7179, 0.3847, 0.7179, 0.3847, 0.7565, 0.9882, 0.4047, 0.9882, 0.4336, 0.9767, 0.4336, 0.9767, 0.4047, 0.9794, 0.0488, 0.9794, 0.02889, 0.9909, 0.02889, 0.9909, 0.0488, 0.9794, 0.2309, 0.9794, 0.0488, 0.9909, 0.0488, 0.9909, 0.2309, 0.1837, 0.7565, 0.1837, 0.7179, 0.3649, 0.7179, 0.3649, 0.7565, 0.6316, 0.7295, 0.4686, 0.7295, 0.462, 0.7179, 0.6431, 0.7179, 1.0, 0.0, 1.0, 0.1391, 0.9909, 0.1391, 0.9909, 0.0, 0.9341, 0.6126, 0.9341, 0.4487, 0.9562, 0.4487, 0.9562, 0.6126, 0.6587, 0.91, 0.7971, 0.91, 0.8061, 0.9258, 0.6431, 0.9258, 0.1837, 0.9104, 0.1837, 0.8719, 0.3649, 0.8719, 0.3649, 0.9104, 0.1837, 0.8719, 0.1837, 0.7949, 0.3649, 0.7949, 0.3649, 0.8719, 0.4134, 0.7179, 0.2504, 0.7179, 0.2504, 0.5769, 0.4134, 0.5769, 0.4134, 0.5538, 0.2504, 0.5538, 0.2504, 0.4882, 0.4134, 0.4882, 0.4134, 0.4882, 0.2504, 0.4882, 0.2504, 0.3994, 0.4134, 0.3994, 0.4134, 0.3994, 0.2504, 0.3994, 0.2504, 0.3106, 0.4134, 0.3106, 0.4134, 0.3106, 0.2504, 0.3106, 0.2504, 0.2219, 0.4134, 0.2219, 0.4134, 0.2219, 0.2504, 0.2219, 0.2504, 0.1331, 0.4134, 0.1331, 0.4134, 0.1331, 0.2504, 0.1331, 0.2504, 0.04438, 0.4134, 0.04438, 0.4134, 0.5769, 0.2504, 0.5769, 0.2504, 0.5538, 0.4134, 0.5538, 0.1837, 0.7949, 0.1837, 0.7565, 0.3649, 0.7565, 0.3649, 0.7949, 0.1837, 0.9488, 0.1837, 0.9104, 0.3649, 0.9104, 0.3649, 0.9488, 0.4134, 0.04438, 0.2504, 0.04438, 0.2504, 0.0, 0.4134, 0.0, 0.8899, 0.6126, 0.8899, 0.4487, 0.912, 0.4487, 0.912, 0.6126, 0.9614, 0.9258, 0.9408, 0.9258, 0.9408, 0.7619, 0.9614, 0.7619, 0.9767, 0.6126, 0.9562, 0.6126, 0.9562, 0.4487, 0.9767, 0.4487, 0.9614, 0.7439, 0.982, 0.7439, 0.982, 0.7619, 0.9614, 0.7619, 0.8679, 0.5865, 0.8679, 0.5686, 0.8899, 0.5686, 0.8899, 0.5865, 0.9588, 0.026, 0.9794, 0.026, 0.9794, 0.04392, 0.9588, 0.04392, 0.85, 0.3106, 0.85, 0.3994, 0.8295, 0.3994, 0.8295, 0.3106, 0.1535, 0.7179, 0.1535, 0.7473, 0.1384, 0.7473, 0.1384, 0.7179, 0.1535, 0.8355, 0.1535, 0.8649, 0.1384, 0.8649, 0.1384, 0.8355, 0.809, 0.04438, 0.809, 0.0, 0.8295, 0.0, 0.8295, 0.04438, 0.809, 0.3994, 0.809, 0.3106, 0.8295, 0.3106, 0.8295, 0.3994, 0.85, 0.2219, 0.85, 0.3106, 0.8295, 0.3106, 0.8295, 0.2219, 0.809, 0.3106, 0.809, 0.2219, 0.8295, 0.2219, 0.8295, 0.3106, 0.7946, 0.9605, 0.8124, 0.9605, 0.8124, 0.9811, 0.7946, 0.9811, 0.85, 0.1331, 0.85, 0.2219, 0.8295, 0.2219, 0.8295, 0.1331, 0.809, 0.2219, 0.809, 0.1331, 0.8295, 0.1331, 0.8295, 0.2219, 0.85, 0.04438, 0.85, 0.1331, 0.8295, 0.1331, 0.8295, 0.04438, 0.1535, 0.7767, 0.1535, 0.8355, 0.1384, 0.8355, 0.1384, 0.7767, 0.1535, 0.7473, 0.1535, 0.7767, 0.1384, 0.7767, 0.1384, 0.7473, 1.0, 0.1985, 1.0, 0.2137, 0.9909, 0.2137, 0.9909, 0.1985, 0.1535, 0.8649, 0.1535, 0.8943, 0.1384, 0.8943, 0.1384, 0.8649, 0.8122, 0.7337, 0.7971, 0.7337, 0.8061, 0.7179, 0.824, 0.7179, 0.4508, 0.9373, 0.4686, 0.9373, 0.462, 0.9488, 0.4422, 0.9488, 0.9368, 0.1818, 0.9368, 0.1639, 0.9588, 0.1639, 0.9588, 0.1818, 0.9882, 0.4336, 0.9882, 0.4535, 0.9767, 0.4535, 0.9767, 0.4336, 0.85, 0.6736, 0.8679, 0.6736, 0.8679, 0.7179, 0.85, 0.7179, 0.85, 0.141, 0.8679, 0.141, 0.8679, 0.1641, 0.85, 0.1641, 0.85, 0.5848, 0.8679, 0.5848, 0.8679, 0.6736, 0.85, 0.6736, 0.85, 0.4961, 0.8679, 0.4961, 0.8679, 0.5848, 0.85, 0.5848, 0.85, 0.4073, 0.8679, 0.4073, 0.8679, 0.4961, 0.85, 0.4961, 0.85, 0.3185, 0.8679, 0.3185, 0.8679, 0.4073, 0.85, 0.4073, 0.85, 0.2298, 0.8679, 0.2298, 0.8679, 0.3185, 0.85, 0.3185, 0.85, 0.1641, 0.8679, 0.1641, 0.8679, 0.2298, 0.85, 0.2298, 0.85, 0.0, 0.8679, 0.0, 0.8679, 0.141, 0.85, 0.141, 0.809, 0.4882, 0.809, 0.3994, 0.8295, 0.3994, 0.8295, 0.4882, 0.85, 0.3994, 0.85, 0.4882, 0.8295, 0.4882, 0.8295, 0.3994, 0.809, 0.5538, 0.809, 0.4882, 0.8295, 0.4882, 0.8295, 0.5538, 0.85, 0.5769, 0.85, 0.7179, 0.8295, 0.7179, 0.8295, 0.5769, 0.85, 0.4882, 0.85, 0.5538, 0.8295, 0.5538, 0.8295, 0.4882, 0.9519, 0.7024, 0.9341, 0.7024, 0.9341, 0.6818, 0.9519, 0.6818, 0.809, 0.7179, 0.809, 0.5769, 0.8295, 0.5769, 0.8295, 0.7179, 0.809, 0.5769, 0.809, 0.5538, 0.8295, 0.5538, 0.8295, 0.5769, 0.85, 0.5538, 0.85, 0.5769, 0.8295, 0.5769, 0.8295, 0.5538, 0.809, 0.1331, 0.809, 0.04438, 0.8295, 0.04438, 0.8295, 0.1331, 0.85, 0.0, 0.85, 0.04438, 0.8295, 0.04438, 0.8295, 0.0])
me_cube_003.materials.append(mat_material_001)
me_cube_003.materials.append(mat_material_002)
me_cube_003.materials.append(mat_material_003)
me_cube_003.use_remesh_preserve_volume = False
me_cube_003.use_remesh_preserve_attributes = False
me_cube_003.use_mirror_vertex_groups = False
me_cube_003.update()

# ---- objects
ob_cube = bpy.data.objects.new('Cube', me_cube_003)

# ---- transforms, parenting, visibility, modifiers, constraints
ob_cube.location = (0.0, 0.0, 0.0)
ob_cube.lineart.crease_threshold = 0.0

# ---- collection membership
col_collection_1.objects.link(ob_cube)

# ---- scene / render settings (as saved in the file)
scene.frame_start = 1; scene.frame_end = 250; scene.frame_set(1)
scene.render.engine = 'BLENDER_EEVEE_NEXT'
scene.render.resolution_percentage = 50
scene.render.dither_intensity = 0.0
scene.cycles.use_denoising = False
scene.cycles.samples = 128
scene.cycles.sampling_pattern = 'TABULATED_SOBOL'
scene.cycles.light_sampling_threshold = 0.0
scene.cycles.use_adaptive_sampling = False
scene.cycles.use_light_tree = False
scene.cycles.blur_glossy = 0.0
scene.cycles.sample_clamp_indirect = 0.0
scene.view_settings.view_transform = 'Standard'
bpy.context.view_layer.update()

# ---- added for rendering (the .blend has no active camera and no usable light): camera, sun
cam_auto = bpy.data.cameras.new('AutoCamera')
cam_auto.lens = 50.0
cam_auto.sensor_width = 36.0
cam_auto.clip_end = 1000.0
ob_auto_camera = bpy.data.objects.new('AutoCamera', cam_auto)
scene.collection.objects.link(ob_auto_camera)
ob_auto_camera.location = (40.8414, -49.1283, 52.8658)
ob_auto_camera.rotation_euler = (1.09748, -7.21219e-08, 0.694738)
scene.camera = ob_auto_camera
light_auto_sun = bpy.data.lights.new('AutoSun', 'SUN')
light_auto_sun.energy = 3.0
light_auto_sun.angle = 0.0523599
ob_auto_sun = bpy.data.objects.new('AutoSun', light_auto_sun)
scene.collection.objects.link(ob_auto_sun)
ob_auto_sun.rotation_euler = (0.872665, 0.174533, 0.523599)
bpy.context.view_layer.update()
